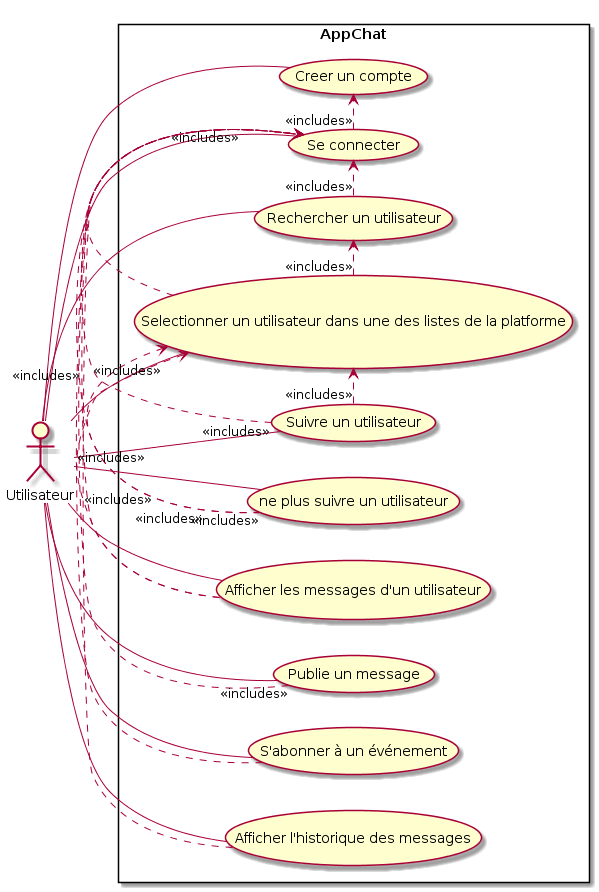

The diagram above was rendered by PlantUML. Its source (embedded in the PNG):
@startuml
:Utilisateur: 
left to right direction
skinparam packageStyle rectangle
actor Utilisateur

rectangle AppChat {


usecase A2 as (Creer un compte)

Utilisateur -- A2

usecase A4 as (Se connecter)

Utilisateur -- A4

usecase A5 as (Publie un message)
Utilisateur -- A5

usecase A1 as (Rechercher un utilisateur)
Utilisateur -- A1

usecase B1 as (S'abonner à un événement)
Utilisateur -- B1

usecase B2 as (Afficher l'historique des messages)

Utilisateur -- B2

usecase U1 as (Selectionner un utilisateur dans une des listes de la platforme)
usecase U2 as (Suivre un utilisateur)
usecase U3 as (ne plus suivre un utilisateur)
usecase U4 as (Afficher les messages d'un utilisateur)

Utilisateur -- U1
Utilisateur --U2
Utilisateur --U3
Utilisateur -- U4

U2 .> U1 : <<includes>>
U3 .> U1 : <<includes>>
U4 .> U1 : <<includes>>
U1 .> A1 : <<includes>>
A4 .> A2 : <<includes>>

A5 .> A4 : <<includes>>
A1 .> A4 : <<includes>>
U1 .> A4 : <<includes>>
U2 .> A4 : <<includes>>
U3 .> A4 : <<includes>>
U4 .> A4 : <<includes>>
B1 .> A4 : <<includes>>
B2 .> A4 : <<includes>>






}
@enduml